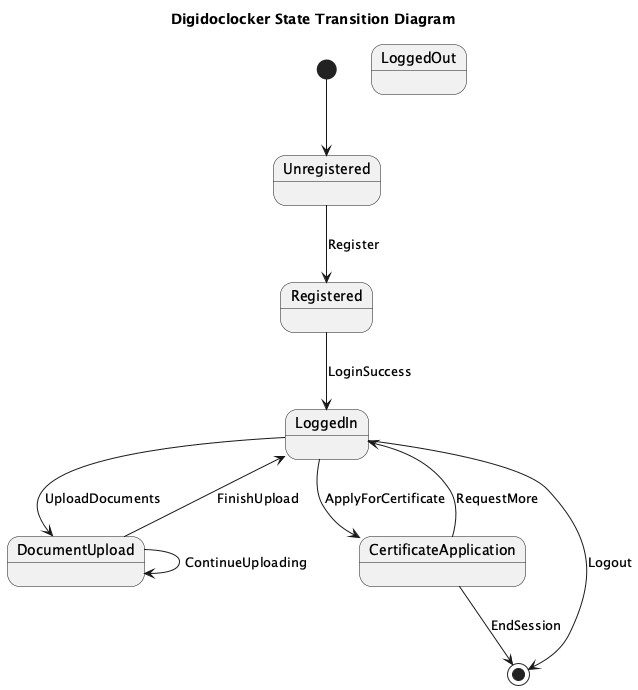

The diagram above was rendered by PlantUML. Its source (embedded in the PNG):
@startuml
title Digidoclocker State Transition Diagram

state Unregistered
state Registered
state LoggedIn
state DocumentUpload
state CertificateApplication
state LoggedOut

[*] --> Unregistered

Unregistered --> Registered : Register
Registered --> LoggedIn : LoginSuccess

LoggedIn --> DocumentUpload : UploadDocuments
LoggedIn --> CertificateApplication : ApplyForCertificate
LoggedIn --> [*] : Logout

DocumentUpload --> LoggedIn : FinishUpload
DocumentUpload --> DocumentUpload : ContinueUploading

CertificateApplication --> LoggedIn : RequestMore
CertificateApplication --> [*] : EndSession

@enduml